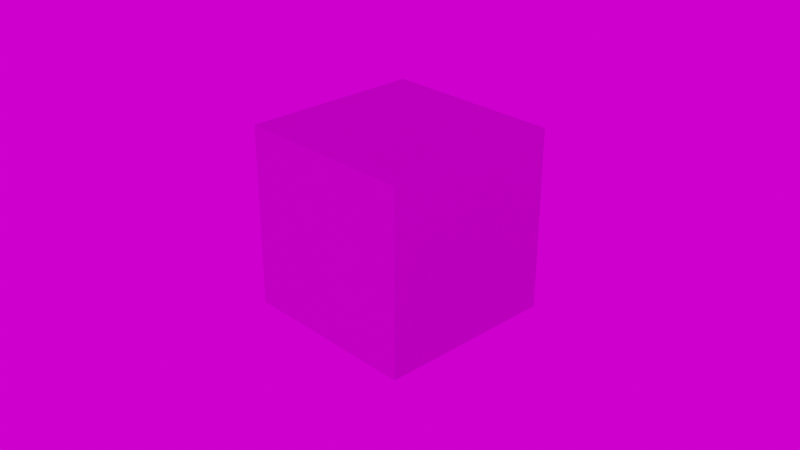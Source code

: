 # Source: cube_test.blend  (saved by Blender 2.80.39; exported with 4.5.12 LTS)
import bpy
from mathutils import Matrix  # noqa: F401  (used for matrix-valued properties, if any)

bpy.ops.wm.read_factory_settings(use_empty=True)
scene = bpy.context.scene
scene.name = 'Scene'

# ---- collections
col_original = bpy.data.collections.new('original'); scene.collection.children.link(col_original)
col_final = bpy.data.collections.new('final'); scene.collection.children.link(col_final)

# ---- images (referenced by path relative to the original .blend; pixels are not part of the script)
import os
ASSET_DIR = os.environ.get("B2B_ASSET_DIR", "")  # directory of the original .blend (textures are referenced by path, not embedded)
HERE = os.path.dirname(os.path.abspath(__file__))  # packed textures are extracted next to this script under _unpacked/

def load_image(name, relpath, width, height, colorspace="sRGB"):
    """Load a texture the original file referenced (path relative to the .blend, or extracted next to this script)."""
    p = next((c for c in (os.path.join(HERE, relpath), os.path.join(ASSET_DIR, relpath)) if relpath and os.path.exists(c)), "")
    if p:
        img = bpy.data.images.load(p, check_existing=True)
        img.name = name
    else:  # same state as the original file: an image datablock whose file is absent (Cycles renders it pink)
        img = bpy.data.images.new(name, width, height)
        img.source = "FILE"
        img.filepath = "//" + (relpath or name)
    img.colorspace_settings.name = colorspace
    return img
img_cube_test_normal_png = load_image('cube_test_normal.png', 'cube_test_normal.png', 1024, 1024, 'Non-Color')
img_cube_test_color_png = load_image('cube_test_color.png', 'cube_test_color.png', 1024, 1024, 'sRGB')
img_cube_test_roughness_png = load_image('cube_test_roughness.png', 'cube_test_roughness.png', 1024, 1024, 'Non-Color')
img_cube_test_metal_png = load_image('cube_test_metal.png', 'cube_test_metal.png', 1024, 1024, 'Non-Color')
img_environment_hdr = load_image('environment.hdr', 'environment.hdr', 1024, 1024, 'Linear Rec.709')

# ---- materials (node trees are filled in below, after node groups)
mat_material_1_baked = bpy.data.materials.new('material_1_baked')
mat_material_1_baked.roughness = 0.25

# ---- material node trees
mat_material_1_baked.use_nodes = True; mat_material_1_baked.node_tree.nodes.clear()
_N = mat_material_1_baked.node_tree.nodes; _L = mat_material_1_baked.node_tree.links
n0 = _N.new('ShaderNodeNormalMap'); n0.name = 'Normal Map'; n0.location = (-14, 124)
n1 = _N.new('ShaderNodeTexImage'); n1.name = 'Image Texture.003'; n1.location = (-333, 24)
n1.image = img_cube_test_normal_png
n2 = _N.new('ShaderNodeBsdfPrincipled'); n2.name = 'Principled BSDF'; n2.location = (175, 570)
n2.distribution = 'GGX'
n2.subsurface_method = 'BURLEY'
n2.inputs[3].default_value = 1.45
n3 = _N.new('ShaderNodeTexImage'); n3.name = 'Image Texture'; n3.location = (-288, 710)
n3.image = img_cube_test_color_png
n4 = _N.new('ShaderNodeTexImage'); n4.name = 'Image Texture.002'; n4.location = (-690, 166)
n4.image = img_cube_test_roughness_png
n5 = _N.new('ShaderNodeTexImage'); n5.name = 'Image Texture.001'; n5.location = (-696, 440)
n5.image = img_cube_test_metal_png
n6 = _N.new('ShaderNodeOutputMaterial'); n6.name = 'Material Output'; n6.location = (574, 588)
_L.new(n2.outputs[0], n6.inputs[0])
_L.new(n1.outputs[0], n0.inputs[1])
_L.new(n3.outputs[0], n2.inputs[0])
_L.new(n4.outputs[0], n2.inputs[2])
_L.new(n5.outputs[0], n2.inputs[1])
_L.new(n0.outputs[0], n2.inputs[5])
n6.is_active_output = True

# ---- world
world_world = bpy.data.worlds.new('World'); scene.world = world_world
world_world.use_nodes = True; world_world.node_tree.nodes.clear()
_N = world_world.node_tree.nodes; _L = world_world.node_tree.links
n0 = _N.new('ShaderNodeOutputWorld'); n0.name = 'World Output'; n0.location = (300, 300)
n1 = _N.new('ShaderNodeBackground'); n1.name = 'Background'; n1.location = (10, 300)
n2 = _N.new('ShaderNodeTexEnvironment'); n2.name = 'Environment Texture'; n2.location = (-280, 275)
n2.image = img_environment_hdr
_L.new(n1.outputs[0], n0.inputs[0])
_L.new(n2.outputs[0], n1.inputs[0])
n0.is_active_output = True
world_world.color = (0.05088, 0.05088, 0.05088)
world_world.use_sun_shadow = False
world_world.sun_shadow_jitter_overblur = 0.0

# ---- cameras
cam_camera = bpy.data.cameras.new('Camera')
cam_camera.clip_end = 100.0
cam_camera.ortho_scale = 7.314
cam_camera.dof.focus_distance = 0.0

# ---- lights
light_light = bpy.data.lights.new('Light', 'POINT')
light_light.transmission_factor = 0.0
light_light.cutoff_distance = 30.0
light_light.energy = 100.0
light_light.shadow_buffer_clip_start = 1.001
light_light.shadow_soft_size = 0.1
light_light.shadow_maximum_resolution = 0.006
light_light.use_absolute_resolution = True

# ---- meshes
me_cube_material = bpy.data.meshes.new('cube_material')
me_cube_material.from_pydata([(1.0, 1.0, 1.0), (1.0, 1.0, -1.0), (1.0, -1.0, 1.0), (1.0, -1.0, -1.0), (-1.0, 1.0, 1.0), (-1.0, 1.0, -1.0), (-1.0, -1.0, 1.0), (-1.0, -1.0, -1.0)], [], [(0, 4, 6, 2), (3, 2, 6, 7), (7, 6, 4, 5), (5, 1, 3, 7), (1, 0, 2, 3), (5, 4, 0, 1)])
_uv = me_cube_material.uv_layers.new(name='UVMap')
_uv.uv.foreach_set('vector', [0.375, 0.0, 0.625, 0.0, 0.625, 0.25, 0.375, 0.25, 0.375, 0.25, 0.625, 0.25, 0.625, 0.5, 0.375, 0.5, 0.375, 0.5, 0.625, 0.5, 0.625, 0.75, 0.375, 0.75, 0.375, 0.75, 0.625, 0.75, 0.625, 1.0, 0.375, 1.0, 0.125, 0.5, 0.375, 0.5, 0.375, 0.75, 0.125, 0.75, 0.625, 0.5, 0.875, 0.5, 0.875, 0.75, 0.625, 0.75])
me_cube_material.materials.append(mat_material_1_baked)
me_cube_material.use_remesh_preserve_volume = False
me_cube_material.use_remesh_preserve_attributes = False
me_cube_material.use_mirror_vertex_groups = False
me_cube_material.update()

# ---- objects
ob_light = bpy.data.objects.new('Light', light_light)
ob_camera = bpy.data.objects.new('Camera', cam_camera)
ob_cube = bpy.data.objects.new('cube', me_cube_material)

# ---- transforms, parenting, visibility, modifiers, constraints
ob_light.location = (4.076, 1.005, 5.904)
ob_light.rotation_euler = (0.6503, 0.05522, 1.866)
ob_light.lock_rotations_4d = False
ob_light.empty_display_type = 'ARROWS'
ob_light.color = (0.0, 0.0, 0.0, 0.0)
ob_light.lineart.crease_threshold = 0.0
ob_camera.location = (7.359, -6.926, 4.958)
ob_camera.rotation_euler = (1.109, 0.0, 0.8149)
ob_camera.lock_rotations_4d = False
ob_camera.empty_display_type = 'ARROWS'
ob_camera.color = (0.0, 0.0, 0.0, 0.0)
ob_camera.display_type = 'WIRE'
ob_camera.lineart.crease_threshold = 0.0
ob_cube.location = (0.0, 0.0, 0.0)
ob_cube.lock_rotations_4d = False
ob_cube.empty_display_type = 'ARROWS'
ob_cube.lineart.crease_threshold = 0.0

# ---- collection membership
col_original.objects.link(ob_light)
col_original.objects.link(ob_camera)
col_final.objects.link(ob_cube)

# ---- scene / render settings (as saved in the file)
scene.camera = ob_camera
scene.frame_start = 1; scene.frame_end = 250; scene.frame_set(1)
scene.render.engine = 'CYCLES'
scene.cycles.use_denoising = False
scene.cycles.samples = 128
scene.cycles.sampling_pattern = 'TABULATED_SOBOL'
scene.cycles.use_adaptive_sampling = False
scene.cycles.use_light_tree = False
scene.cycles.bake_type = 'DIFFUSE'
scene.view_settings.view_transform = 'Filmic'
bpy.context.view_layer.update()
